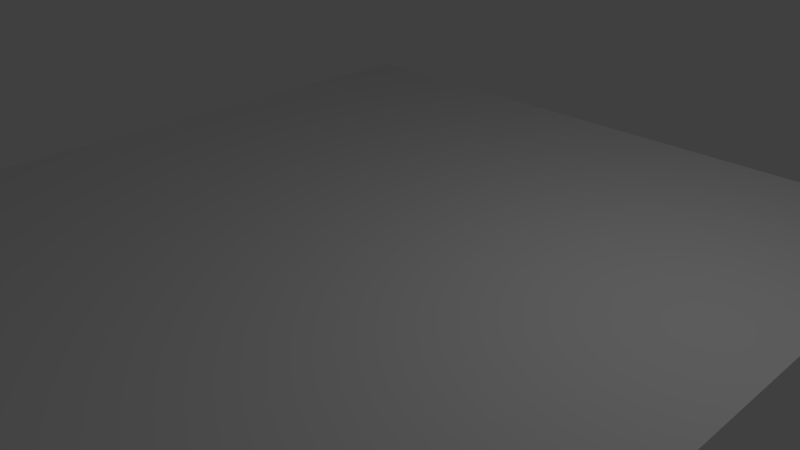 # Source: webcam_test.blend  (saved by Blender 2.73.0; exported with 4.5.12 LTS)
import bpy
from mathutils import Matrix  # noqa: F401  (used for matrix-valued properties, if any)

bpy.ops.wm.read_factory_settings(use_empty=True)
scene = bpy.context.scene
scene.name = 'Scene'

# ---- collections
col_collection_1 = bpy.data.collections.new('Collection 1'); scene.collection.children.link(col_collection_1)

# ---- materials (node trees are filled in below, after node groups)
mat_material_003 = bpy.data.materials.new('Material.003')
mat_material_003.alpha_threshold = 0.0
mat_material_003.use_transparent_shadow = False
mat_material_003.preview_render_type = 'FLAT'
mat_material_003.roughness = 0.5
mat_material_003.line_color = (0.0, 0.0, 0.0, 1.0)

# ---- material node trees

# ---- world
world_world = bpy.data.worlds.new('World'); scene.world = world_world
world_world.color = (0.05088, 0.05088, 0.05088)
world_world.use_sun_shadow = False
world_world.sun_shadow_jitter_overblur = 0.0
world_world.cycles.sampling_method = 'MANUAL'
world_world.cycles.sample_map_resolution = 256

# ---- cameras
cam_camera = bpy.data.cameras.new('Camera')
cam_camera.clip_end = 100.0
cam_camera.lens = 35.0
cam_camera.sensor_width = 32.0
cam_camera.sensor_height = 18.0
cam_camera.ortho_scale = 7.314
cam_camera.dof.focus_distance = 0.0
cam_camera.dof.aperture_fstop = 128.0

# ---- lights
light_lamp = bpy.data.lights.new('Lamp', 'POINT')
light_lamp.transmission_factor = 0.0
light_lamp.cutoff_distance = 30.0
light_lamp.energy = 100.0
light_lamp.shadow_buffer_clip_start = 1.001
light_lamp.shadow_soft_size = 0.1
light_lamp.shadow_maximum_resolution = 0.006
light_lamp.use_absolute_resolution = True
light_lamp.cycles.use_multiple_importance_sampling = False

# ---- meshes
me_plane = bpy.data.meshes.new('Plane')
me_plane.from_pydata([(1.006, -0.9937, 0.0), (0.9937, 1.006, 0.0), (-0.9937, -1.006, 0.0), (-1.006, 0.9937, 0.0)], [], [(0, 1, 3, 2)])
_uv = me_plane.uv_layers.new(name='UVMap')
_uv.uv.foreach_set('vector', [0.0001001, 9.998e-05, 0.9999, 0.0001, 0.9999, 0.9999, 9.998e-05, 0.9999])
me_plane.materials.append(mat_material_003)
me_plane.use_remesh_preserve_volume = False
me_plane.use_remesh_preserve_attributes = False
me_plane.use_mirror_vertex_groups = False
me_plane.update()

# ---- objects
ob_plane = bpy.data.objects.new('Plane', me_plane)
ob_lamp = bpy.data.objects.new('Lamp', light_lamp)
ob_camera = bpy.data.objects.new('Camera', cam_camera)

# ---- transforms, parenting, visibility, modifiers, constraints
ob_plane.location = (-0.2058, 0.03705, 0.3535)
ob_plane.rotation_euler = (0.0, 0.0, 1.571)
ob_plane.scale = (5.187, 5.187, 5.187)
ob_plane.lineart.crease_threshold = 0.0
ob_lamp.location = (4.076, 1.005, 5.904)
ob_lamp.rotation_euler = (0.6503, 0.05522, 1.866)
ob_lamp.lock_rotations_4d = False
ob_lamp.empty_display_type = 'ARROWS'
ob_lamp.color = (0.0, 0.0, 0.0, 0.0)
ob_lamp.lineart.crease_threshold = 0.0
ob_camera.location = (7.481, -6.508, 5.344)
ob_camera.rotation_euler = (1.109, 0.01082, 0.8149)
ob_camera.lock_rotations_4d = False
ob_camera.empty_display_type = 'ARROWS'
ob_camera.color = (0.0, 0.0, 0.0, 0.0)
ob_camera.display_type = 'WIRE'
ob_camera.lineart.crease_threshold = 0.0

# ---- collection membership
col_collection_1.objects.link(ob_plane)
col_collection_1.objects.link(ob_lamp)
col_collection_1.objects.link(ob_camera)

# ---- scene / render settings (as saved in the file)
scene.camera = ob_camera
scene.frame_start = 1; scene.frame_end = 250; scene.frame_set(1)
scene.render.engine = 'BLENDER_EEVEE_NEXT'
scene.render.resolution_percentage = 50
scene.render.dither_intensity = 0.0
scene.cycles.use_denoising = False
scene.cycles.samples = 10
scene.cycles.sampling_pattern = 'TABULATED_SOBOL'
scene.cycles.light_sampling_threshold = 0.0
scene.cycles.use_adaptive_sampling = False
scene.cycles.use_light_tree = False
scene.cycles.blur_glossy = 0.0
scene.cycles.volume_bounces = 1
scene.cycles.pixel_filter_type = 'GAUSSIAN'
scene.cycles.sample_clamp_indirect = 0.0
scene.view_settings.view_transform = 'Standard'
bpy.context.view_layer.update()
